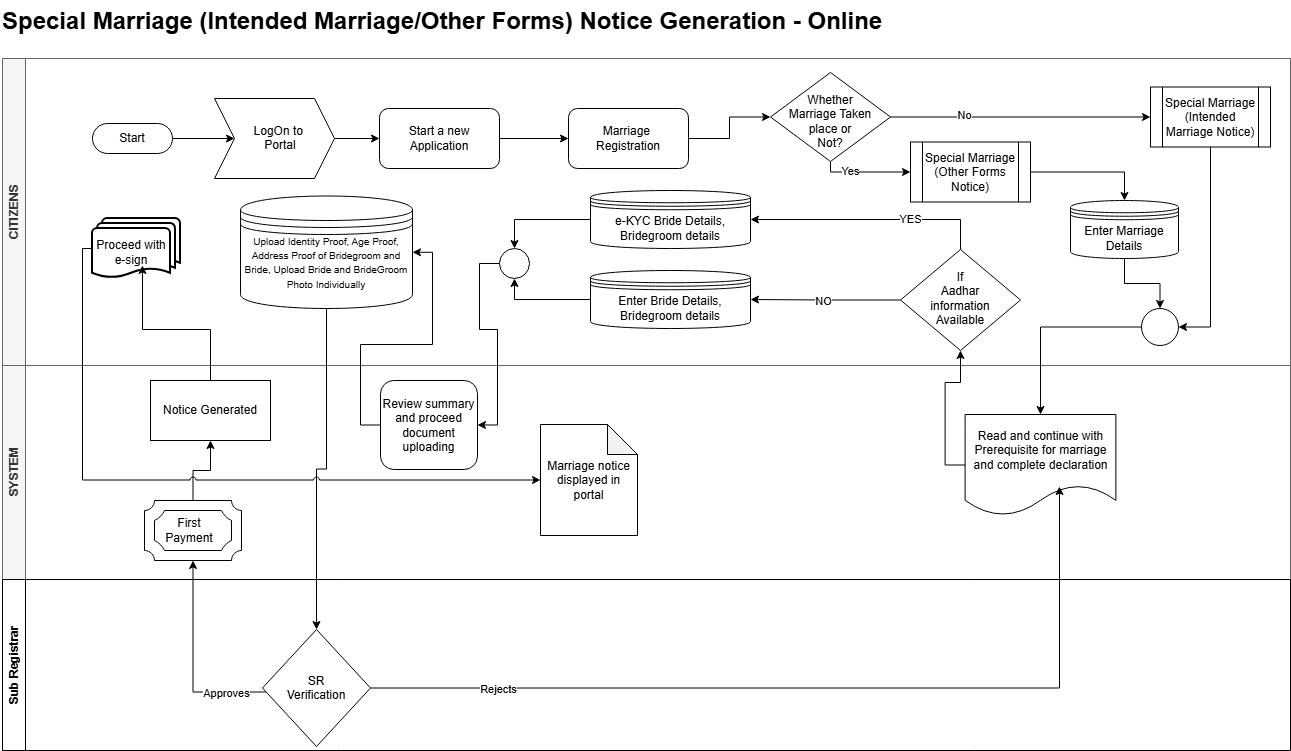

The diagram above was exported from draw.io. Its source (the exported page's mxGraphModel, read from the mxfile embedded in the PNG):
<mxGraphModel dx="1488" dy="782" grid="0" gridSize="10" guides="1" tooltips="1" connect="1" arrows="1" fold="1" page="0" pageScale="1" pageWidth="850" pageHeight="1100" math="0" shadow="0">
  <root>
    <mxCell id="0" />
    <mxCell id="1" parent="0" />
    <mxCell id="rEsvm7gHwI3ZhJBgMDO0-1" parent="1" style="swimlane;horizontal=0;whiteSpace=wrap;html=1;fillColor=#f5f5f5;strokeColor=#666666;fontColor=#333333;" value="SYSTEM" vertex="1">
      <mxGeometry height="214" width="1288" x="192" y="735" as="geometry">
        <mxRectangle height="90" width="40" x="30" y="70" as="alternateBounds" />
      </mxGeometry>
    </mxCell>
    <mxCell id="rEsvm7gHwI3ZhJBgMDO0-2" parent="rEsvm7gHwI3ZhJBgMDO0-1" style="text;html=1;whiteSpace=wrap;strokeColor=none;fillColor=none;align=center;verticalAlign=middle;rounded=0;" value="First Payment" vertex="1">
      <mxGeometry height="30" width="60" x="157" y="150" as="geometry" />
    </mxCell>
    <mxCell id="rEsvm7gHwI3ZhJBgMDO0-4" parent="rEsvm7gHwI3ZhJBgMDO0-1" style="verticalLabelPosition=bottom;verticalAlign=top;html=1;shape=mxgraph.basic.plaque_frame;dx=10;whiteSpace=wrap;" value="" vertex="1">
      <mxGeometry height="60" width="97" x="142" y="135" as="geometry" />
    </mxCell>
    <mxCell id="rEsvm7gHwI3ZhJBgMDO0-5" edge="1" parent="rEsvm7gHwI3ZhJBgMDO0-1" style="edgeStyle=orthogonalEdgeStyle;rounded=0;orthogonalLoop=1;jettySize=auto;html=1;exitX=0;exitY=0.5;exitDx=0;exitDy=0;entryX=0.5;entryY=1;entryDx=0;entryDy=0;entryPerimeter=0;" target="rEsvm7gHwI3ZhJBgMDO0-4" value="">
      <mxGeometry relative="1" as="geometry">
        <mxPoint x="312.51" y="326.5" as="sourcePoint" />
        <mxPoint x="150.99571428571426" y="134" as="targetPoint" />
      </mxGeometry>
    </mxCell>
    <mxCell id="rEsvm7gHwI3ZhJBgMDO0-6" connectable="0" parent="rEsvm7gHwI3ZhJBgMDO0-5" style="edgeLabel;html=1;align=center;verticalAlign=middle;resizable=0;points=[];" value="Approves" vertex="1">
      <mxGeometry relative="1" x="-0.2993" y="1" as="geometry">
        <mxPoint as="offset" />
      </mxGeometry>
    </mxCell>
    <mxCell id="rEsvm7gHwI3ZhJBgMDO0-7" parent="rEsvm7gHwI3ZhJBgMDO0-1" style="shape=document;whiteSpace=wrap;html=1;boundedLbl=1;" value="Read and continue with Prerequisite for marriage and complete declaration" vertex="1">
      <mxGeometry height="101" width="150.75" x="962.62" y="49" as="geometry" />
    </mxCell>
    <mxCell id="rEsvm7gHwI3ZhJBgMDO0-8" parent="rEsvm7gHwI3ZhJBgMDO0-1" style="rounded=1;whiteSpace=wrap;html=1;" value="&lt;div&gt;Review summary and proceed document uploading&lt;/div&gt;" vertex="1">
      <mxGeometry height="89" width="97" x="378" y="15" as="geometry" />
    </mxCell>
    <mxCell id="rEsvm7gHwI3ZhJBgMDO0-10" parent="rEsvm7gHwI3ZhJBgMDO0-1" style="shape=note;whiteSpace=wrap;html=1;backgroundOutline=1;darkOpacity=0.05;" value="Marriage notice displayed in portal" vertex="1">
      <mxGeometry height="111" width="97" x="538" y="59" as="geometry" />
    </mxCell>
    <mxCell id="shwjVIr_MQRnB1n656nf-1" parent="rEsvm7gHwI3ZhJBgMDO0-1" style="rounded=0;whiteSpace=wrap;html=1;" value="Notice Generated" vertex="1">
      <mxGeometry height="60" width="120" x="148" y="15" as="geometry" />
    </mxCell>
    <mxCell id="shwjVIr_MQRnB1n656nf-2" edge="1" parent="rEsvm7gHwI3ZhJBgMDO0-1" source="rEsvm7gHwI3ZhJBgMDO0-4" style="edgeStyle=orthogonalEdgeStyle;rounded=0;orthogonalLoop=1;jettySize=auto;html=1;exitX=0.5;exitY=0;exitDx=0;exitDy=0;exitPerimeter=0;entryX=0.5;entryY=1;entryDx=0;entryDy=0;" target="shwjVIr_MQRnB1n656nf-1" value="">
      <mxGeometry relative="1" as="geometry">
        <Array as="points">
          <mxPoint x="190.5" y="105" />
          <mxPoint x="208" y="105" />
        </Array>
        <mxPoint x="142" y="165" as="sourcePoint" />
        <mxPoint x="118" y="-74" as="targetPoint" />
      </mxGeometry>
    </mxCell>
    <mxCell id="rEsvm7gHwI3ZhJBgMDO0-19" parent="1" style="swimlane;horizontal=0;whiteSpace=wrap;html=1;" value="Sub Registrar" vertex="1">
      <mxGeometry height="171" width="1288" x="192" y="949" as="geometry" />
    </mxCell>
    <mxCell id="rEsvm7gHwI3ZhJBgMDO0-20" parent="rEsvm7gHwI3ZhJBgMDO0-19" style="rhombus;whiteSpace=wrap;html=1;shapeInside=1;" value="SR Verification" vertex="1">
      <mxGeometry height="117" width="108" x="260" y="50" as="geometry" />
    </mxCell>
    <mxCell id="rEsvm7gHwI3ZhJBgMDO0-24" edge="1" parent="1" source="rEsvm7gHwI3ZhJBgMDO0-20" style="edgeStyle=orthogonalEdgeStyle;rounded=0;orthogonalLoop=1;jettySize=auto;html=1;exitX=1;exitY=0.5;exitDx=0;exitDy=0;entryX=0.626;entryY=0.713;entryDx=0;entryDy=0;entryPerimeter=0;" target="rEsvm7gHwI3ZhJBgMDO0-7">
      <mxGeometry relative="1" as="geometry">
        <mxPoint x="1030" y="730" as="targetPoint" />
      </mxGeometry>
    </mxCell>
    <mxCell id="rEsvm7gHwI3ZhJBgMDO0-25" connectable="0" parent="rEsvm7gHwI3ZhJBgMDO0-24" style="edgeLabel;html=1;align=center;verticalAlign=middle;resizable=0;points=[];" value="Rejects" vertex="1">
      <mxGeometry relative="1" x="-0.7147" y="-1" as="geometry">
        <mxPoint as="offset" />
      </mxGeometry>
    </mxCell>
    <mxCell id="rEsvm7gHwI3ZhJBgMDO0-26" parent="1" style="swimlane;horizontal=0;whiteSpace=wrap;html=1;fillColor=#f5f5f5;strokeColor=#666666;fontColor=#333333;" value="CITIZENS" vertex="1">
      <mxGeometry height="307" width="1288" x="192" y="428" as="geometry">
        <mxRectangle height="90" width="40" x="30" y="70" as="alternateBounds" />
      </mxGeometry>
    </mxCell>
    <mxCell id="rEsvm7gHwI3ZhJBgMDO0-27" edge="1" parent="rEsvm7gHwI3ZhJBgMDO0-26" source="rEsvm7gHwI3ZhJBgMDO0-28" style="edgeStyle=orthogonalEdgeStyle;rounded=0;orthogonalLoop=1;jettySize=auto;html=1;exitX=1;exitY=0.5;exitDx=0;exitDy=0;entryX=0;entryY=0.5;entryDx=0;entryDy=0;" target="rEsvm7gHwI3ZhJBgMDO0-30">
      <mxGeometry relative="1" as="geometry" />
    </mxCell>
    <mxCell id="rEsvm7gHwI3ZhJBgMDO0-28" parent="rEsvm7gHwI3ZhJBgMDO0-26" style="shape=step;perimeter=stepPerimeter;whiteSpace=wrap;html=1;shapeInside=1;fixedSize=1;" value="&lt;div&gt;&lt;br&gt;&lt;/div&gt;&lt;div&gt;LogOn to&amp;nbsp;&lt;/div&gt;&lt;div&gt;Portal&lt;/div&gt;" vertex="1">
      <mxGeometry height="80" width="120" x="212" y="40" as="geometry" />
    </mxCell>
    <mxCell id="rEsvm7gHwI3ZhJBgMDO0-29" edge="1" parent="rEsvm7gHwI3ZhJBgMDO0-26" source="rEsvm7gHwI3ZhJBgMDO0-30" style="edgeStyle=orthogonalEdgeStyle;rounded=0;orthogonalLoop=1;jettySize=auto;html=1;exitX=1;exitY=0.5;exitDx=0;exitDy=0;entryX=0;entryY=0.5;entryDx=0;entryDy=0;" target="rEsvm7gHwI3ZhJBgMDO0-32">
      <mxGeometry relative="1" as="geometry" />
    </mxCell>
    <mxCell id="rEsvm7gHwI3ZhJBgMDO0-30" parent="rEsvm7gHwI3ZhJBgMDO0-26" style="rounded=1;whiteSpace=wrap;html=1;" value="Start a new Application" vertex="1">
      <mxGeometry height="60" width="120" x="377" y="50" as="geometry" />
    </mxCell>
    <mxCell id="rEsvm7gHwI3ZhJBgMDO0-32" parent="rEsvm7gHwI3ZhJBgMDO0-26" style="rounded=1;whiteSpace=wrap;html=1;" value="Marriage&amp;nbsp;&lt;div&gt;Registration&lt;/div&gt;" vertex="1">
      <mxGeometry height="60" width="120" x="566" y="50" as="geometry" />
    </mxCell>
    <mxCell id="rEsvm7gHwI3ZhJBgMDO0-33" parent="rEsvm7gHwI3ZhJBgMDO0-26" style="shape=process;whiteSpace=wrap;html=1;backgroundOutline=1;" value="Special Marriage (Intended Marriage Notice)" vertex="1">
      <mxGeometry height="60" width="120" x="1148" y="28.5" as="geometry" />
    </mxCell>
    <mxCell id="rEsvm7gHwI3ZhJBgMDO0-34" parent="rEsvm7gHwI3ZhJBgMDO0-26" style="shape=datastore;whiteSpace=wrap;html=1;" value="e-KYC Bride Details, Bridegroom details" vertex="1">
      <mxGeometry height="58" width="160" x="588" y="132" as="geometry" />
    </mxCell>
    <mxCell id="rEsvm7gHwI3ZhJBgMDO0-35" parent="rEsvm7gHwI3ZhJBgMDO0-26" style="shape=datastore;whiteSpace=wrap;html=1;" value="&lt;font style=&quot;font-size: 10px;&quot;&gt;Upload Identity Proof, Age Proof, Address Proof of Bridegroom and Bride, Upload Bride and BrideGroom Photo Individually&lt;/font&gt;&lt;div&gt;&lt;br&gt;&lt;/div&gt;" vertex="1">
      <mxGeometry height="112.5" width="172" x="238" y="137.5" as="geometry" />
    </mxCell>
    <mxCell id="rEsvm7gHwI3ZhJBgMDO0-36" edge="1" parent="rEsvm7gHwI3ZhJBgMDO0-26" source="rEsvm7gHwI3ZhJBgMDO0-37" style="edgeStyle=orthogonalEdgeStyle;rounded=0;orthogonalLoop=1;jettySize=auto;html=1;exitX=1;exitY=0.5;exitDx=0;exitDy=0;exitPerimeter=0;entryX=0;entryY=0.5;entryDx=0;entryDy=0;" target="rEsvm7gHwI3ZhJBgMDO0-28">
      <mxGeometry relative="1" as="geometry" />
    </mxCell>
    <mxCell id="rEsvm7gHwI3ZhJBgMDO0-37" parent="rEsvm7gHwI3ZhJBgMDO0-26" style="html=1;dashed=0;whiteSpace=wrap;shape=mxgraph.dfd.start" value="Start" vertex="1">
      <mxGeometry height="30" width="80" x="90" y="65" as="geometry" />
    </mxCell>
    <mxCell id="rEsvm7gHwI3ZhJBgMDO0-38" edge="1" parent="rEsvm7gHwI3ZhJBgMDO0-26" source="rEsvm7gHwI3ZhJBgMDO0-40" style="edgeStyle=orthogonalEdgeStyle;rounded=0;orthogonalLoop=1;jettySize=auto;html=1;exitX=0.5;exitY=0;exitDx=0;exitDy=0;entryX=1;entryY=0.5;entryDx=0;entryDy=0;" target="rEsvm7gHwI3ZhJBgMDO0-34">
      <mxGeometry relative="1" as="geometry" />
    </mxCell>
    <mxCell id="rEsvm7gHwI3ZhJBgMDO0-39" connectable="0" parent="rEsvm7gHwI3ZhJBgMDO0-38" style="edgeLabel;html=1;align=center;verticalAlign=middle;resizable=0;points=[];" value="YES" vertex="1">
      <mxGeometry relative="1" x="-0.3248" y="-1" as="geometry">
        <mxPoint as="offset" />
      </mxGeometry>
    </mxCell>
    <mxCell id="rEsvm7gHwI3ZhJBgMDO0-40" parent="rEsvm7gHwI3ZhJBgMDO0-26" style="rhombus;whiteSpace=wrap;html=1;shapeInside=1;" value="If Aadhar information Available" vertex="1">
      <mxGeometry height="101" width="120" x="898" y="191" as="geometry" />
    </mxCell>
    <mxCell id="rEsvm7gHwI3ZhJBgMDO0-41" parent="rEsvm7gHwI3ZhJBgMDO0-26" style="shape=datastore;whiteSpace=wrap;html=1;" value="Enter Bride Details, Bridegroom details" vertex="1">
      <mxGeometry height="58" width="160" x="588" y="212" as="geometry" />
    </mxCell>
    <mxCell id="rEsvm7gHwI3ZhJBgMDO0-42" edge="1" parent="rEsvm7gHwI3ZhJBgMDO0-26" source="rEsvm7gHwI3ZhJBgMDO0-40" style="endArrow=classic;html=1;rounded=0;exitX=0;exitY=0.5;exitDx=0;exitDy=0;entryX=1;entryY=0.5;entryDx=0;entryDy=0;edgeStyle=orthogonalEdgeStyle;" target="rEsvm7gHwI3ZhJBgMDO0-41" value="">
      <mxGeometry height="50" relative="1" width="50" as="geometry">
        <mxPoint x="858" y="262" as="sourcePoint" />
        <mxPoint x="538" y="312" as="targetPoint" />
      </mxGeometry>
    </mxCell>
    <mxCell id="rEsvm7gHwI3ZhJBgMDO0-43" connectable="0" parent="rEsvm7gHwI3ZhJBgMDO0-42" style="edgeLabel;html=1;align=center;verticalAlign=middle;resizable=0;points=[];" value="NO" vertex="1">
      <mxGeometry relative="1" x="0.0386" y="1" as="geometry">
        <mxPoint as="offset" />
      </mxGeometry>
    </mxCell>
    <mxCell id="rEsvm7gHwI3ZhJBgMDO0-44" parent="rEsvm7gHwI3ZhJBgMDO0-26" style="ellipse;whiteSpace=wrap;html=1;aspect=fixed;" value="" vertex="1">
      <mxGeometry height="30" width="30" x="497" y="190" as="geometry" />
    </mxCell>
    <mxCell id="rEsvm7gHwI3ZhJBgMDO0-45" edge="1" parent="rEsvm7gHwI3ZhJBgMDO0-26" source="rEsvm7gHwI3ZhJBgMDO0-34" style="endArrow=classic;html=1;rounded=0;exitX=0;exitY=0.5;exitDx=0;exitDy=0;entryX=0.5;entryY=0;entryDx=0;entryDy=0;edgeStyle=orthogonalEdgeStyle;" target="rEsvm7gHwI3ZhJBgMDO0-44" value="">
      <mxGeometry height="50" relative="1" width="50" as="geometry">
        <mxPoint x="488" y="362" as="sourcePoint" />
        <mxPoint x="538" y="312" as="targetPoint" />
      </mxGeometry>
    </mxCell>
    <mxCell id="rEsvm7gHwI3ZhJBgMDO0-46" edge="1" parent="rEsvm7gHwI3ZhJBgMDO0-26" source="rEsvm7gHwI3ZhJBgMDO0-41" style="endArrow=classic;html=1;rounded=0;exitX=0;exitY=0.5;exitDx=0;exitDy=0;entryX=0.5;entryY=1;entryDx=0;entryDy=0;edgeStyle=orthogonalEdgeStyle;" target="rEsvm7gHwI3ZhJBgMDO0-44" value="">
      <mxGeometry height="50" relative="1" width="50" as="geometry">
        <mxPoint x="488" y="362" as="sourcePoint" />
        <mxPoint x="538" y="312" as="targetPoint" />
      </mxGeometry>
    </mxCell>
    <mxCell id="UHx4AdzO-nW1ETiZHUC2-1" parent="rEsvm7gHwI3ZhJBgMDO0-26" style="strokeWidth=2;html=1;shape=mxgraph.flowchart.multi-document;whiteSpace=wrap;boundedLbl=1;" value="Proceed with e-sign" vertex="1">
      <mxGeometry height="60" width="88" x="90" y="160" as="geometry" />
    </mxCell>
    <mxCell id="hF8LLhuWTq883O91p85N-1" parent="rEsvm7gHwI3ZhJBgMDO0-26" style="rhombus;whiteSpace=wrap;html=1;shapeInside=1;" value="Whether Marriage Taken place or Not?" vertex="1">
      <mxGeometry height="89" width="120" x="768" y="14" as="geometry" />
    </mxCell>
    <mxCell id="hF8LLhuWTq883O91p85N-2" edge="1" parent="rEsvm7gHwI3ZhJBgMDO0-26" source="rEsvm7gHwI3ZhJBgMDO0-32" style="endArrow=classic;html=1;rounded=0;exitX=1;exitY=0.5;exitDx=0;exitDy=0;edgeStyle=orthogonalEdgeStyle;" target="hF8LLhuWTq883O91p85N-1" value="">
      <mxGeometry height="50" relative="1" width="50" as="geometry">
        <mxPoint x="538" y="222" as="sourcePoint" />
        <mxPoint x="588" y="172" as="targetPoint" />
      </mxGeometry>
    </mxCell>
    <mxCell id="hF8LLhuWTq883O91p85N-7" edge="1" parent="rEsvm7gHwI3ZhJBgMDO0-26" source="hF8LLhuWTq883O91p85N-1" style="endArrow=classic;html=1;rounded=0;exitX=1;exitY=0.5;exitDx=0;exitDy=0;entryX=0;entryY=0.5;entryDx=0;entryDy=0;edgeStyle=orthogonalEdgeStyle;" target="rEsvm7gHwI3ZhJBgMDO0-33" value="">
      <mxGeometry height="50" relative="1" width="50" as="geometry">
        <mxPoint x="538" y="222" as="sourcePoint" />
        <mxPoint x="588" y="172" as="targetPoint" />
      </mxGeometry>
    </mxCell>
    <mxCell id="hF8LLhuWTq883O91p85N-8" connectable="0" parent="hF8LLhuWTq883O91p85N-7" style="edgeLabel;html=1;align=center;verticalAlign=middle;resizable=0;points=[];" value="No" vertex="1">
      <mxGeometry relative="1" x="-0.4413" y="2" as="geometry">
        <mxPoint as="offset" />
      </mxGeometry>
    </mxCell>
    <mxCell id="hF8LLhuWTq883O91p85N-10" parent="rEsvm7gHwI3ZhJBgMDO0-26" style="shape=process;whiteSpace=wrap;html=1;backgroundOutline=1;" value="Special Marriage (Other Forms Notice)" vertex="1">
      <mxGeometry height="60" width="120" x="908" y="83.5" as="geometry" />
    </mxCell>
    <mxCell id="hF8LLhuWTq883O91p85N-11" edge="1" parent="rEsvm7gHwI3ZhJBgMDO0-26" source="hF8LLhuWTq883O91p85N-1" style="endArrow=classic;html=1;rounded=0;exitX=0.5;exitY=1;exitDx=0;exitDy=0;entryX=0;entryY=0.5;entryDx=0;entryDy=0;edgeStyle=orthogonalEdgeStyle;" target="hF8LLhuWTq883O91p85N-10" value="">
      <mxGeometry height="50" relative="1" width="50" as="geometry">
        <mxPoint x="538" y="322" as="sourcePoint" />
        <mxPoint x="588" y="272" as="targetPoint" />
      </mxGeometry>
    </mxCell>
    <mxCell id="hF8LLhuWTq883O91p85N-12" connectable="0" parent="hF8LLhuWTq883O91p85N-11" style="edgeLabel;html=1;align=center;verticalAlign=middle;resizable=0;points=[];" value="Yes" vertex="1">
      <mxGeometry relative="1" x="-0.3407" y="1" as="geometry">
        <mxPoint as="offset" />
      </mxGeometry>
    </mxCell>
    <mxCell id="hF8LLhuWTq883O91p85N-14" parent="rEsvm7gHwI3ZhJBgMDO0-26" style="shape=datastore;whiteSpace=wrap;html=1;" value="Enter Marriage Details" vertex="1">
      <mxGeometry height="58" width="108" x="1068" y="142" as="geometry" />
    </mxCell>
    <mxCell id="hF8LLhuWTq883O91p85N-15" edge="1" parent="rEsvm7gHwI3ZhJBgMDO0-26" source="hF8LLhuWTq883O91p85N-10" style="endArrow=classic;html=1;rounded=0;exitX=1;exitY=0.5;exitDx=0;exitDy=0;entryX=0.5;entryY=0;entryDx=0;entryDy=0;edgeStyle=orthogonalEdgeStyle;" target="hF8LLhuWTq883O91p85N-14" value="">
      <mxGeometry height="50" relative="1" width="50" as="geometry">
        <mxPoint x="538" y="332" as="sourcePoint" />
        <mxPoint x="588" y="282" as="targetPoint" />
      </mxGeometry>
    </mxCell>
    <mxCell id="hF8LLhuWTq883O91p85N-16" parent="rEsvm7gHwI3ZhJBgMDO0-26" style="ellipse;whiteSpace=wrap;html=1;shapeInside=1;aspect=fixed;" value="" vertex="1">
      <mxGeometry height="37" width="37" x="1139" y="250" as="geometry" />
    </mxCell>
    <mxCell id="hF8LLhuWTq883O91p85N-17" edge="1" parent="rEsvm7gHwI3ZhJBgMDO0-26" source="rEsvm7gHwI3ZhJBgMDO0-33" style="endArrow=classic;html=1;rounded=0;exitX=0.5;exitY=1;exitDx=0;exitDy=0;entryX=1;entryY=0.5;entryDx=0;entryDy=0;edgeStyle=orthogonalEdgeStyle;" target="hF8LLhuWTq883O91p85N-16" value="">
      <mxGeometry height="50" relative="1" width="50" as="geometry">
        <mxPoint x="538" y="332" as="sourcePoint" />
        <mxPoint x="588" y="282" as="targetPoint" />
      </mxGeometry>
    </mxCell>
    <mxCell id="hF8LLhuWTq883O91p85N-18" edge="1" parent="rEsvm7gHwI3ZhJBgMDO0-26" source="hF8LLhuWTq883O91p85N-14" style="endArrow=classic;html=1;rounded=0;exitX=0.5;exitY=1;exitDx=0;exitDy=0;edgeStyle=orthogonalEdgeStyle;" target="hF8LLhuWTq883O91p85N-16" value="">
      <mxGeometry height="50" relative="1" width="50" as="geometry">
        <mxPoint x="558" y="332" as="sourcePoint" />
        <mxPoint x="608" y="282" as="targetPoint" />
      </mxGeometry>
    </mxCell>
    <mxCell id="rEsvm7gHwI3ZhJBgMDO0-47" parent="1" style="text;html=1;whiteSpace=wrap;overflow=hidden;rounded=0;" value="&lt;h1 style=&quot;margin-top: 0px;&quot;&gt;Special Marriage (Intended Marriage/Other Forms) Notice Generation - Online&lt;/h1&gt;" vertex="1">
      <mxGeometry height="44" width="940" x="190" y="370" as="geometry" />
    </mxCell>
    <mxCell id="rEsvm7gHwI3ZhJBgMDO0-48" edge="1" parent="1" source="rEsvm7gHwI3ZhJBgMDO0-35" style="edgeStyle=orthogonalEdgeStyle;rounded=0;orthogonalLoop=1;jettySize=auto;html=1;exitX=0.5;exitY=1;exitDx=0;exitDy=0;entryX=0.5;entryY=0;entryDx=0;entryDy=0;" target="rEsvm7gHwI3ZhJBgMDO0-20">
      <mxGeometry relative="1" as="geometry" />
    </mxCell>
    <mxCell id="rEsvm7gHwI3ZhJBgMDO0-49" edge="1" parent="1" source="hF8LLhuWTq883O91p85N-16" style="edgeStyle=orthogonalEdgeStyle;rounded=0;orthogonalLoop=1;jettySize=auto;html=1;exitX=0;exitY=0.5;exitDx=0;exitDy=0;entryX=0.5;entryY=0;entryDx=0;entryDy=0;" target="rEsvm7gHwI3ZhJBgMDO0-7">
      <mxGeometry relative="1" as="geometry" />
    </mxCell>
    <mxCell id="rEsvm7gHwI3ZhJBgMDO0-50" edge="1" parent="1" source="rEsvm7gHwI3ZhJBgMDO0-7" style="edgeStyle=orthogonalEdgeStyle;rounded=0;orthogonalLoop=1;jettySize=auto;html=1;exitX=0;exitY=0.5;exitDx=0;exitDy=0;entryX=0.5;entryY=1;entryDx=0;entryDy=0;" target="rEsvm7gHwI3ZhJBgMDO0-40">
      <mxGeometry relative="1" as="geometry" />
    </mxCell>
    <mxCell id="rEsvm7gHwI3ZhJBgMDO0-51" edge="1" parent="1" source="rEsvm7gHwI3ZhJBgMDO0-44" style="edgeStyle=orthogonalEdgeStyle;rounded=0;orthogonalLoop=1;jettySize=auto;html=1;exitX=0;exitY=0.5;exitDx=0;exitDy=0;entryX=1;entryY=0.5;entryDx=0;entryDy=0;" target="rEsvm7gHwI3ZhJBgMDO0-8">
      <mxGeometry relative="1" as="geometry" />
    </mxCell>
    <mxCell id="rEsvm7gHwI3ZhJBgMDO0-52" edge="1" parent="1" source="rEsvm7gHwI3ZhJBgMDO0-8" style="edgeStyle=orthogonalEdgeStyle;rounded=0;orthogonalLoop=1;jettySize=auto;html=1;exitX=0;exitY=0.5;exitDx=0;exitDy=0;entryX=1;entryY=0.5;entryDx=0;entryDy=0;" target="rEsvm7gHwI3ZhJBgMDO0-35">
      <mxGeometry relative="1" as="geometry" />
    </mxCell>
    <mxCell id="UHx4AdzO-nW1ETiZHUC2-2" edge="1" parent="1" source="shwjVIr_MQRnB1n656nf-1" style="endArrow=classic;html=1;rounded=0;exitX=0.5;exitY=0;exitDx=0;exitDy=0;entryX=0.568;entryY=0.783;entryDx=0;entryDy=0;entryPerimeter=0;edgeStyle=orthogonalEdgeStyle;jumpStyle=arc;" target="UHx4AdzO-nW1ETiZHUC2-1" value="">
      <mxGeometry height="50" relative="1" width="50" as="geometry">
        <mxPoint x="630" y="810" as="sourcePoint" />
        <mxPoint x="680" y="760" as="targetPoint" />
      </mxGeometry>
    </mxCell>
    <mxCell id="iJGsHx_v50JtfnLBCXgN-1" edge="1" parent="1" source="UHx4AdzO-nW1ETiZHUC2-1" style="endArrow=classic;html=1;rounded=0;exitX=0;exitY=0.5;exitDx=0;exitDy=0;exitPerimeter=0;entryX=0;entryY=0.5;entryDx=0;entryDy=0;entryPerimeter=0;edgeStyle=orthogonalEdgeStyle;jumpStyle=arc;" target="rEsvm7gHwI3ZhJBgMDO0-10" value="">
      <mxGeometry height="50" relative="1" width="50" as="geometry">
        <mxPoint x="630" y="910" as="sourcePoint" />
        <mxPoint x="680" y="860" as="targetPoint" />
      </mxGeometry>
    </mxCell>
  </root>
</mxGraphModel>